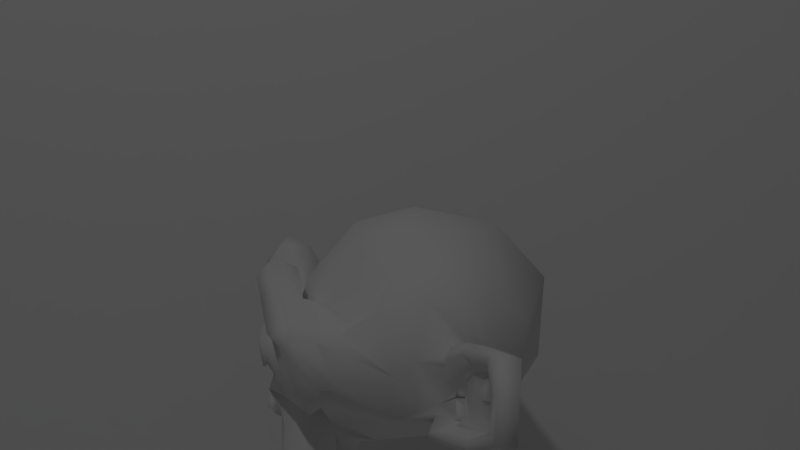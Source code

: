 # Source: test-side-screll.blend  (saved by Blender 2.79.0; exported with 4.5.12 LTS)
import bpy
from mathutils import Matrix  # noqa: F401  (used for matrix-valued properties, if any)

bpy.ops.wm.read_factory_settings(use_empty=True)
scene = bpy.context.scene
scene.name = 'Scene'

# ---- collections
col_collection_1 = bpy.data.collections.new('Collection 1'); scene.collection.children.link(col_collection_1)

# ---- materials (node trees are filled in below, after node groups)
mat_material = bpy.data.materials.new('Material')
mat_material.alpha_threshold = 0.0
mat_material.use_transparent_shadow = False
mat_material.roughness = 0.5
mat_material_001 = bpy.data.materials.new('Material.001')
mat_material_001.alpha_threshold = 0.0
mat_material_001.use_transparent_shadow = False
mat_material_001.roughness = 0.5
mat_sidewalk = bpy.data.materials.new('Sidewalk')
mat_sidewalk.alpha_threshold = 0.0
mat_sidewalk.use_transparent_shadow = False
mat_sidewalk.roughness = 0.5

# ---- material node trees

# ---- world
world_world = bpy.data.worlds.new('World'); scene.world = world_world
world_world.color = (0.05088, 0.05088, 0.05088)
world_world.use_sun_shadow = False
world_world.sun_shadow_jitter_overblur = 0.0
world_world.cycles.sampling_method = 'NONE'
world_world.cycles.sample_map_resolution = 256

# ---- cameras
cam_camera = bpy.data.cameras.new('Camera')
cam_camera.clip_end = 100.0
cam_camera.lens = 35.0
cam_camera.sensor_width = 32.0
cam_camera.sensor_height = 18.0
cam_camera.ortho_scale = 7.314
cam_camera.show_safe_center = True
cam_camera.dof.focus_distance = 0.0
cam_camera.dof.aperture_fstop = 128.0

# ---- lights
light_lamp = bpy.data.lights.new('Lamp', 'POINT')
light_lamp.transmission_factor = 0.0
light_lamp.cutoff_distance = 30.0
light_lamp.energy = 100.0
light_lamp.shadow_buffer_clip_start = 1.001
light_lamp.shadow_soft_size = 0.1
light_lamp.shadow_maximum_resolution = 0.006
light_lamp.use_absolute_resolution = True
light_lamp.cycles.use_multiple_importance_sampling = False

# ---- meshes
me_plane_003 = bpy.data.meshes.new('Plane.003')
me_plane_003.from_pydata([(-1.0, -1.0, 0.0), (1.0, -1.0, 0.0), (-1.0, 1.0, 0.0), (1.0, 1.0, 0.0)], [], [(0, 1, 3, 2)])
_uv = me_plane_003.uv_layers.new(name='UVMap')
_uv.uv.foreach_set('vector', [-0.9178, 1.33, -0.9178, -0.2865, 1.769, -0.2865, 1.769, 1.33])
me_plane_003.materials.append(mat_material)
me_plane_003.use_remesh_preserve_volume = False
me_plane_003.use_remesh_preserve_attributes = False
me_plane_003.use_mirror_vertex_groups = False
me_plane_003.update()
me_plane_002 = bpy.data.meshes.new('Plane.002')
me_plane_002.from_pydata([(-1.0, -1.0, 0.0), (1.0, -1.0, 0.0), (-1.0, 1.0, 0.0), (1.0, 1.0, 0.0)], [], [(0, 1, 3, 2)])
_uv = me_plane_002.uv_layers.new(name='UVMap')
_uv.uv.foreach_set('vector', [7.974e-05, 7.971e-05, 0.9945, 7.971e-05, 0.9945, 0.9999, 7.971e-05, 0.9999])
me_plane_002.materials.append(mat_material_001)
me_plane_002.use_remesh_preserve_volume = False
me_plane_002.use_remesh_preserve_attributes = False
me_plane_002.use_mirror_vertex_groups = False
me_plane_002.update()
me_plane_001 = bpy.data.meshes.new('Plane.001')
me_plane_001.from_pydata([(-1.0, -1.0, 0.0), (1.0, -1.0, 0.0), (-1.0, 1.0, 0.0), (1.0, 1.0, 0.0)], [], [(0, 1, 3, 2)])
_uv = me_plane_001.uv_layers.new(name='UVMap')
_uv.uv.foreach_set('vector', [-0.1249, -2.0, 1.125, -2.0, 1.125, 3.0, -0.1249, 3.0])
me_plane_001.materials.append(mat_sidewalk)
me_plane_001.use_remesh_preserve_volume = False
me_plane_001.use_remesh_preserve_attributes = False
me_plane_001.use_mirror_vertex_groups = False
me_plane_001.update()
me_suzanne = bpy.data.meshes.new('Suzanne')
me_suzanne.from_pydata([(0.4375, -0.7656, 0.1641), (-0.4375, -0.7656, 0.1641), (0.5, -0.6875, 0.09375), (-0.5, -0.6875, 0.09375), (0.5469, -0.5781, 0.05469), (-0.5469, -0.5781, 0.05469), (0.3516, -0.6172, -0.02344), (-0.3516, -0.6172, -0.02344), (0.3516, -0.7188, 0.03125), (-0.3516, -0.7188, 0.03125), (0.3516, -0.7812, 0.1328), (-0.3516, -0.7812, 0.1328), (0.2734, -0.7969, 0.1641), (-0.2734, -0.7969, 0.1641), (0.2031, -0.7422, 0.09375), (-0.2031, -0.7422, 0.09375), (0.1562, -0.6484, 0.05469), (-0.1562, -0.6484, 0.05469), (0.07812, -0.6562, 0.2422), (-0.07812, -0.6562, 0.2422), (0.1406, -0.7422, 0.2422), (-0.1406, -0.7422, 0.2422), (0.2422, -0.7969, 0.2422), (-0.2422, -0.7969, 0.2422), (0.2734, -0.7969, 0.3281), (-0.2734, -0.7969, 0.3281), (0.2031, -0.7422, 0.3906), (-0.2031, -0.7422, 0.3906), (0.1562, -0.6484, 0.4375), (-0.1562, -0.6484, 0.4375), (0.3516, -0.6172, 0.5156), (-0.3516, -0.6172, 0.5156), (0.3516, -0.7188, 0.4531), (-0.3516, -0.7188, 0.4531), (0.3516, -0.7812, 0.3594), (-0.3516, -0.7812, 0.3594), (0.4375, -0.7656, 0.3281), (-0.4375, -0.7656, 0.3281), (0.5, -0.6875, 0.3906), (-0.5, -0.6875, 0.3906), (0.5469, -0.5781, 0.4375), (-0.5469, -0.5781, 0.4375), (0.625, -0.5625, 0.2422), (-0.625, -0.5625, 0.2422), (0.5625, -0.6719, 0.2422), (-0.5625, -0.6719, 0.2422), (0.4688, -0.7578, 0.2422), (-0.4688, -0.7578, 0.2422), (0.4766, -0.7734, 0.2422), (-0.4766, -0.7734, 0.2422), (0.4453, -0.7812, 0.3359), (-0.4453, -0.7812, 0.3359), (0.3516, -0.8047, 0.375), (-0.3516, -0.8047, 0.375), (0.2656, -0.8203, 0.3359), (-0.2656, -0.8203, 0.3359), (0.2266, -0.8203, 0.2422), (-0.2266, -0.8203, 0.2422), (0.2656, -0.8203, 0.1562), (-0.2656, -0.8203, 0.1562), (0.3516, -0.8281, 0.2422), (-0.3516, -0.8281, 0.2422), (0.3516, -0.8047, 0.1172), (-0.3516, -0.8047, 0.1172), (0.4453, -0.7812, 0.1562), (-0.4453, -0.7812, 0.1562), (0.0, -0.7422, 0.4297), (0.0, -0.8203, 0.3516), (0.0, -0.7344, -0.6797), (0.0, -0.7812, -0.3203), (0.0, -0.7969, -0.1875), (0.0, -0.7188, -0.7734), (0.0, -0.6016, 0.4062), (0.0, -0.5703, 0.5703), (0.0, 0.5469, 0.8984), (0.0, 0.8516, 0.5625), (0.0, 0.8281, 0.07031), (0.0, 0.3516, -0.3828), (0.2031, -0.5625, -0.1875), (-0.2031, -0.5625, -0.1875), (0.3125, -0.5703, -0.4375), (-0.3125, -0.5703, -0.4375), (0.3516, -0.5703, -0.6953), (-0.3516, -0.5703, -0.6953), (0.3672, -0.5312, -0.8906), (-0.3672, -0.5312, -0.8906), (0.3281, -0.5234, -0.9453), (-0.3281, -0.5234, -0.9453), (0.1797, -0.5547, -0.9688), (-0.1797, -0.5547, -0.9688), (0.0, -0.5781, -0.9844), (0.4375, -0.5312, -0.1406), (-0.4375, -0.5312, -0.1406), (0.6328, -0.5391, -0.03906), (-0.6328, -0.5391, -0.03906), (0.8281, -0.4453, 0.1484), (-0.8281, -0.4453, 0.1484), (0.8594, -0.5938, 0.4297), (-0.8594, -0.5938, 0.4297), (0.7109, -0.625, 0.4844), (-0.7109, -0.625, 0.4844), (0.4922, -0.6875, 0.6016), (-0.4922, -0.6875, 0.6016), (0.3203, -0.7344, 0.7578), (-0.3203, -0.7344, 0.7578), (0.1562, -0.7578, 0.7188), (-0.1562, -0.7578, 0.7188), (0.0625, -0.75, 0.4922), (-0.0625, -0.75, 0.4922), (0.1641, -0.7734, 0.4141), (-0.1641, -0.7734, 0.4141), (0.125, -0.7656, 0.3047), (-0.125, -0.7656, 0.3047), (0.2031, -0.7422, 0.09375), (-0.2031, -0.7422, 0.09375), (0.375, -0.7031, 0.01562), (-0.375, -0.7031, 0.01562), (0.4922, -0.6719, 0.0625), (-0.4922, -0.6719, 0.0625), (0.625, -0.6484, 0.1875), (-0.625, -0.6484, 0.1875), (0.6406, -0.6484, 0.2969), (-0.6406, -0.6484, 0.2969), (0.6016, -0.6641, 0.375), (-0.6016, -0.6641, 0.375), (0.4297, -0.7188, 0.4375), (-0.4297, -0.7188, 0.4375), (0.25, -0.7578, 0.4688), (-0.25, -0.7578, 0.4688), (0.0, -0.7344, -0.7656), (0.1094, -0.7344, -0.7188), (-0.1094, -0.7344, -0.7188), (0.1172, -0.7109, -0.8359), (-0.1172, -0.7109, -0.8359), (0.0625, -0.6953, -0.8828), (-0.0625, -0.6953, -0.8828), (0.0, -0.6875, -0.8906), (0.0, -0.75, -0.1953), (0.0, -0.7422, -0.1406), (0.1016, -0.7422, -0.1484), (-0.1016, -0.7422, -0.1484), (0.125, -0.75, -0.2266), (-0.125, -0.75, -0.2266), (0.08594, -0.7422, -0.2891), (-0.08594, -0.7422, -0.2891), (0.3984, -0.6719, -0.04688), (-0.3984, -0.6719, -0.04688), (0.6172, -0.625, 0.05469), (-0.6172, -0.625, 0.05469), (0.7266, -0.6016, 0.2031), (-0.7266, -0.6016, 0.2031), (0.7422, -0.6562, 0.375), (-0.7422, -0.6562, 0.375), (0.6875, -0.7266, 0.4141), (-0.6875, -0.7266, 0.4141), (0.4375, -0.7969, 0.5469), (-0.4375, -0.7969, 0.5469), (0.3125, -0.8359, 0.6406), (-0.3125, -0.8359, 0.6406), (0.2031, -0.8516, 0.6172), (-0.2031, -0.8516, 0.6172), (0.1016, -0.8438, 0.4297), (-0.1016, -0.8438, 0.4297), (0.125, -0.8125, -0.1016), (-0.125, -0.8125, -0.1016), (0.2109, -0.7109, -0.4453), (-0.2109, -0.7109, -0.4453), (0.25, -0.6875, -0.7031), (-0.25, -0.6875, -0.7031), (0.2656, -0.6641, -0.8203), (-0.2656, -0.6641, -0.8203), (0.2344, -0.6328, -0.9141), (-0.2344, -0.6328, -0.9141), (0.1641, -0.6328, -0.9297), (-0.1641, -0.6328, -0.9297), (0.0, -0.6406, -0.9453), (0.0, -0.7266, 0.04688), (0.0, -0.7656, 0.2109), (0.3281, -0.7422, 0.4766), (-0.3281, -0.7422, 0.4766), (0.1641, -0.75, 0.1406), (-0.1641, -0.75, 0.1406), (0.1328, -0.7578, 0.2109), (-0.1328, -0.7578, 0.2109), (0.1172, -0.7344, -0.6875), (-0.1172, -0.7344, -0.6875), (0.07812, -0.75, -0.4453), (-0.07812, -0.75, -0.4453), (0.0, -0.75, -0.4453), (0.0, -0.7422, -0.3281), (0.09375, -0.7812, -0.2734), (-0.09375, -0.7812, -0.2734), (0.1328, -0.7969, -0.2266), (-0.1328, -0.7969, -0.2266), (0.1094, -0.7812, -0.1328), (-0.1094, -0.7812, -0.1328), (0.03906, -0.7812, -0.125), (-0.03906, -0.7812, -0.125), (0.0, -0.8281, -0.2031), (0.04688, -0.8125, -0.1484), (-0.04688, -0.8125, -0.1484), (0.09375, -0.8125, -0.1562), (-0.09375, -0.8125, -0.1562), (0.1094, -0.8281, -0.2266), (-0.1094, -0.8281, -0.2266), (0.07812, -0.8047, -0.25), (-0.07812, -0.8047, -0.25), (0.0, -0.8047, -0.2891), (0.2578, -0.5547, -0.3125), (-0.2578, -0.5547, -0.3125), (0.1641, -0.7109, -0.2422), (-0.1641, -0.7109, -0.2422), (0.1797, -0.7109, -0.3125), (-0.1797, -0.7109, -0.3125), (0.2344, -0.5547, -0.25), (-0.2344, -0.5547, -0.25), (0.0, -0.6875, -0.875), (0.04688, -0.6875, -0.8672), (-0.04688, -0.6875, -0.8672), (0.09375, -0.7109, -0.8203), (-0.09375, -0.7109, -0.8203), (0.09375, -0.7266, -0.7422), (-0.09375, -0.7266, -0.7422), (0.0, -0.6562, -0.7812), (0.09375, -0.6641, -0.75), (-0.09375, -0.6641, -0.75), (0.09375, -0.6406, -0.8125), (-0.09375, -0.6406, -0.8125), (0.04688, -0.6328, -0.8516), (-0.04688, -0.6328, -0.8516), (0.0, -0.6328, -0.8594), (0.1719, -0.7812, 0.2188), (-0.1719, -0.7812, 0.2188), (0.1875, -0.7734, 0.1562), (-0.1875, -0.7734, 0.1562), (0.3359, -0.7578, 0.4297), (-0.3359, -0.7578, 0.4297), (0.2734, -0.7734, 0.4219), (-0.2734, -0.7734, 0.4219), (0.4219, -0.7734, 0.3984), (-0.4219, -0.7734, 0.3984), (0.5625, -0.6953, 0.3516), (-0.5625, -0.6953, 0.3516), (0.5859, -0.6875, 0.2891), (-0.5859, -0.6875, 0.2891), (0.5781, -0.6797, 0.1953), (-0.5781, -0.6797, 0.1953), (0.4766, -0.7188, 0.1016), (-0.4766, -0.7188, 0.1016), (0.375, -0.7422, 0.0625), (-0.375, -0.7422, 0.0625), (0.2266, -0.7812, 0.1094), (-0.2266, -0.7812, 0.1094), (0.1797, -0.7812, 0.2969), (-0.1797, -0.7812, 0.2969), (0.2109, -0.7812, 0.375), (-0.2109, -0.7812, 0.375), (0.2344, -0.7578, 0.3594), (-0.2344, -0.7578, 0.3594), (0.1953, -0.7578, 0.2969), (-0.1953, -0.7578, 0.2969), (0.2422, -0.7578, 0.125), (-0.2422, -0.7578, 0.125), (0.375, -0.7266, 0.08594), (-0.375, -0.7266, 0.08594), (0.4609, -0.7031, 0.1172), (-0.4609, -0.7031, 0.1172), (0.5469, -0.6719, 0.2109), (-0.5469, -0.6719, 0.2109), (0.5547, -0.6719, 0.2812), (-0.5547, -0.6719, 0.2812), (0.5312, -0.6797, 0.3359), (-0.5312, -0.6797, 0.3359), (0.4141, -0.75, 0.3906), (-0.4141, -0.75, 0.3906), (0.2812, -0.7656, 0.3984), (-0.2812, -0.7656, 0.3984), (0.3359, -0.75, 0.4062), (-0.3359, -0.75, 0.4062), (0.2031, -0.75, 0.1719), (-0.2031, -0.75, 0.1719), (0.1953, -0.75, 0.2266), (-0.1953, -0.75, 0.2266), (0.1094, -0.6094, 0.4609), (-0.1094, -0.6094, 0.4609), (0.1953, -0.6172, 0.6641), (-0.1953, -0.6172, 0.6641), (0.3359, -0.5938, 0.6875), (-0.3359, -0.5938, 0.6875), (0.4844, -0.5547, 0.5547), (-0.4844, -0.5547, 0.5547), (0.6797, -0.4922, 0.4531), (-0.6797, -0.4922, 0.4531), (0.7969, -0.4609, 0.4062), (-0.7969, -0.4609, 0.4062), (0.7734, -0.375, 0.1641), (-0.7734, -0.375, 0.1641), (0.6016, -0.4141, 0.0), (-0.6016, -0.4141, 0.0), (0.4375, -0.4688, -0.09375), (-0.4375, -0.4688, -0.09375), (0.0, -0.2891, 0.8984), (0.0, 0.07812, 0.9844), (0.0, 0.6719, -0.1953), (0.0, -0.1875, -0.4609), (0.0, -0.4609, -0.9766), (0.0, -0.3438, -0.8047), (0.0, -0.3203, -0.5703), (0.0, -0.2812, -0.4844), (0.8516, -0.05469, 0.2344), (-0.8516, -0.05469, 0.2344), (0.8594, 0.04688, 0.3203), (-0.8594, 0.04688, 0.3203), (0.7734, 0.4375, 0.2656), (-0.7734, 0.4375, 0.2656), (0.4609, 0.7031, 0.4375), (-0.4609, 0.7031, 0.4375), (0.7344, -0.07031, -0.04688), (-0.7344, -0.07031, -0.04688), (0.5938, 0.1641, -0.125), (-0.5938, 0.1641, -0.125), (0.6406, 0.4297, -0.007812), (-0.6406, 0.4297, -0.007812), (0.3359, 0.6641, 0.05469), (-0.3359, 0.6641, 0.05469), (0.2344, -0.4062, -0.3516), (-0.2344, -0.4062, -0.3516), (0.1797, -0.2578, -0.4141), (-0.1797, -0.2578, -0.4141), (0.2891, -0.3828, -0.7109), (-0.2891, -0.3828, -0.7109), (0.25, -0.3906, -0.5), (-0.25, -0.3906, -0.5), (0.3281, -0.3984, -0.9141), (-0.3281, -0.3984, -0.9141), (0.1406, -0.3672, -0.7578), (-0.1406, -0.3672, -0.7578), (0.125, -0.3594, -0.5391), (-0.125, -0.3594, -0.5391), (0.1641, -0.4375, -0.9453), (-0.1641, -0.4375, -0.9453), (0.2188, -0.4297, -0.2812), (-0.2188, -0.4297, -0.2812), (0.2109, -0.4688, -0.2266), (-0.2109, -0.4688, -0.2266), (0.2031, -0.5, -0.1719), (-0.2031, -0.5, -0.1719), (0.2109, -0.1641, -0.3906), (-0.2109, -0.1641, -0.3906), (0.2969, 0.2656, -0.3125), (-0.2969, 0.2656, -0.3125), (0.3438, 0.5391, -0.1484), (-0.3438, 0.5391, -0.1484), (0.4531, 0.3828, 0.8672), (-0.4531, 0.3828, 0.8672), (0.4531, 0.07031, 0.9297), (-0.4531, 0.07031, 0.9297), (0.4531, -0.2344, 0.8516), (-0.4531, -0.2344, 0.8516), (0.4609, -0.4297, 0.5234), (-0.4609, -0.4297, 0.5234), (0.7266, -0.3359, 0.4062), (-0.7266, -0.3359, 0.4062), (0.6328, -0.2812, 0.4531), (-0.6328, -0.2812, 0.4531), (0.6406, -0.05469, 0.7031), (-0.6406, -0.05469, 0.7031), (0.7969, -0.125, 0.5625), (-0.7969, -0.125, 0.5625), (0.7969, 0.1172, 0.6172), (-0.7969, 0.1172, 0.6172), (0.6406, 0.1953, 0.75), (-0.6406, 0.1953, 0.75), (0.6406, 0.4453, 0.6797), (-0.6406, 0.4453, 0.6797), (0.7969, 0.3594, 0.5391), (-0.7969, 0.3594, 0.5391), (0.6172, 0.5859, 0.3281), (-0.6172, 0.5859, 0.3281), (0.4844, 0.5469, 0.02344), (-0.4844, 0.5469, 0.02344), (0.8203, 0.2031, 0.3281), (-0.8203, 0.2031, 0.3281), (0.4062, -0.1484, -0.1719), (-0.4062, -0.1484, -0.1719), (0.4297, 0.2109, -0.1953), (-0.4297, 0.2109, -0.1953), (0.8906, 0.2344, 0.4062), (-0.8906, 0.2344, 0.4062), (0.7734, 0.125, -0.1406), (-0.7734, 0.125, -0.1406), (1.039, 0.3281, -0.1016), (-1.039, 0.3281, -0.1016), (1.281, 0.4297, 0.05469), (-1.281, 0.4297, 0.05469), (1.352, 0.4219, 0.3203), (-1.352, 0.4219, 0.3203), (1.234, 0.4219, 0.5078), (-1.234, 0.4219, 0.5078), (1.023, 0.3125, 0.4766), (-1.023, 0.3125, 0.4766), (1.016, 0.2891, 0.4141), (-1.016, 0.2891, 0.4141), (1.188, 0.3906, 0.4375), (-1.188, 0.3906, 0.4375), (1.266, 0.4062, 0.2891), (-1.266, 0.4062, 0.2891), (1.211, 0.4062, 0.07812), (-1.211, 0.4062, 0.07812), (1.031, 0.3047, -0.03906), (-1.031, 0.3047, -0.03906), (0.8281, 0.1328, -0.07031), (-0.8281, 0.1328, -0.07031), (0.9219, 0.2188, 0.3594), (-0.9219, 0.2188, 0.3594), (0.9453, 0.2891, 0.3047), (-0.9453, 0.2891, 0.3047), (0.8828, 0.2109, -0.02344), (-0.8828, 0.2109, -0.02344), (1.039, 0.3672, 0.0), (-1.039, 0.3672, 0.0), (1.188, 0.4453, 0.09375), (-1.188, 0.4453, 0.09375), (1.234, 0.4453, 0.25), (-1.234, 0.4453, 0.25), (1.172, 0.4375, 0.3594), (-1.172, 0.4375, 0.3594), (1.023, 0.3594, 0.3438), (-1.023, 0.3594, 0.3438), (0.8438, 0.2109, 0.2891), (-0.8438, 0.2109, 0.2891), (0.8359, 0.2734, 0.1719), (-0.8359, 0.2734, 0.1719), (0.7578, 0.2734, 0.09375), (-0.7578, 0.2734, 0.09375), (0.8203, 0.2734, 0.08594), (-0.8203, 0.2734, 0.08594), (0.8438, 0.2734, 0.01562), (-0.8438, 0.2734, 0.01562), (0.8125, 0.2734, -0.01562), (-0.8125, 0.2734, -0.01562), (0.7266, 0.07031, 0.0), (-0.7266, 0.07031, 0.0), (0.7188, 0.1719, -0.02344), (-0.7188, 0.1719, -0.02344), (0.7188, 0.1875, 0.03906), (-0.7188, 0.1875, 0.03906), (0.7969, 0.2109, 0.2031), (-0.7969, 0.2109, 0.2031), (0.8906, 0.2656, 0.2422), (-0.8906, 0.2656, 0.2422), (0.8906, 0.3203, 0.2344), (-0.8906, 0.3203, 0.2344), (0.8125, 0.3203, -0.01562), (-0.8125, 0.3203, -0.01562), (0.8516, 0.3203, 0.01562), (-0.8516, 0.3203, 0.01562), (0.8281, 0.3203, 0.07812), (-0.8281, 0.3203, 0.07812), (0.7656, 0.3203, 0.09375), (-0.7656, 0.3203, 0.09375), (0.8438, 0.3203, 0.1719), (-0.8438, 0.3203, 0.1719), (1.039, 0.4141, 0.3281), (-1.039, 0.4141, 0.3281), (1.188, 0.4844, 0.3438), (-1.188, 0.4844, 0.3438), (1.258, 0.4922, 0.2422), (-1.258, 0.4922, 0.2422), (1.211, 0.4844, 0.08594), (-1.211, 0.4844, 0.08594), (1.047, 0.4219, 0.0), (-1.047, 0.4219, 0.0), (0.8828, 0.2656, -0.01562), (-0.8828, 0.2656, -0.01562), (0.9531, 0.3438, 0.2891), (-0.9531, 0.3438, 0.2891), (0.8906, 0.3281, 0.1094), (-0.8906, 0.3281, 0.1094), (0.9375, 0.3359, 0.0625), (-0.9375, 0.3359, 0.0625), (1.0, 0.3672, 0.125), (-1.0, 0.3672, 0.125), (0.9609, 0.3516, 0.1719), (-0.9609, 0.3516, 0.1719), (1.016, 0.375, 0.2344), (-1.016, 0.375, 0.2344), (1.055, 0.3828, 0.1875), (-1.055, 0.3828, 0.1875), (1.109, 0.3906, 0.2109), (-1.109, 0.3906, 0.2109), (1.086, 0.3906, 0.2734), (-1.086, 0.3906, 0.2734), (1.023, 0.4844, 0.4375), (-1.023, 0.4844, 0.4375), (1.25, 0.5469, 0.4688), (-1.25, 0.5469, 0.4688), (1.367, 0.5, 0.2969), (-1.367, 0.5, 0.2969), (1.312, 0.5312, 0.05469), (-1.312, 0.5312, 0.05469), (1.039, 0.4922, -0.08594), (-1.039, 0.4922, -0.08594), (0.7891, 0.3281, -0.125), (-0.7891, 0.3281, -0.125), (0.8594, 0.3828, 0.3828), (-0.8594, 0.3828, 0.3828)], [], [(46, 0, 2, 44), (3, 1, 47, 45), (44, 2, 4, 42), (5, 3, 45, 43), (2, 8, 6, 4), (7, 9, 3, 5), (0, 10, 8, 2), (9, 11, 1, 3), (10, 12, 14, 8), (15, 13, 11, 9), (8, 14, 16, 6), (17, 15, 9, 7), (14, 20, 18, 16), (19, 21, 15, 17), (12, 22, 20, 14), (21, 23, 13, 15), (22, 24, 26, 20), (27, 25, 23, 21), (20, 26, 28, 18), (29, 27, 21, 19), (26, 32, 30, 28), (31, 33, 27, 29), (24, 34, 32, 26), (33, 35, 25, 27), (34, 36, 38, 32), (39, 37, 35, 33), (32, 38, 40, 30), (41, 39, 33, 31), (38, 44, 42, 40), (43, 45, 39, 41), (36, 46, 44, 38), (45, 47, 37, 39), (46, 36, 50, 48), (51, 37, 47, 49), (36, 34, 52, 50), (53, 35, 37, 51), (34, 24, 54, 52), (55, 25, 35, 53), (24, 22, 56, 54), (57, 23, 25, 55), (22, 12, 58, 56), (59, 13, 23, 57), (12, 10, 62, 58), (63, 11, 13, 59), (10, 0, 64, 62), (65, 1, 11, 63), (0, 46, 48, 64), (49, 47, 1, 65), (60, 64, 48), (49, 65, 61), (62, 64, 60), (61, 65, 63), (60, 58, 62), (63, 59, 61), (60, 56, 58), (59, 57, 61), (60, 54, 56), (57, 55, 61), (60, 52, 54), (55, 53, 61), (60, 50, 52), (53, 51, 61), (60, 48, 50), (51, 49, 61), (88, 173, 175, 90), (175, 174, 89, 90), (86, 171, 173, 88), (174, 172, 87, 89), (84, 169, 171, 86), (172, 170, 85, 87), (82, 167, 169, 84), (170, 168, 83, 85), (80, 165, 167, 82), (168, 166, 81, 83), (78, 91, 145, 163), (146, 92, 79, 164), (91, 93, 147, 145), (148, 94, 92, 146), (93, 95, 149, 147), (150, 96, 94, 148), (95, 97, 151, 149), (152, 98, 96, 150), (97, 99, 153, 151), (154, 100, 98, 152), (99, 101, 155, 153), (156, 102, 100, 154), (101, 103, 157, 155), (158, 104, 102, 156), (103, 105, 159, 157), (160, 106, 104, 158), (105, 107, 161, 159), (162, 108, 106, 160), (107, 66, 67, 161), (67, 66, 108, 162), (109, 127, 159, 161), (160, 128, 110, 162), (127, 178, 157, 159), (158, 179, 128, 160), (125, 155, 157, 178), (158, 156, 126, 179), (123, 153, 155, 125), (156, 154, 124, 126), (121, 151, 153, 123), (154, 152, 122, 124), (119, 149, 151, 121), (152, 150, 120, 122), (117, 147, 149, 119), (150, 148, 118, 120), (115, 145, 147, 117), (148, 146, 116, 118), (113, 163, 145, 115), (146, 164, 114, 116), (113, 180, 176, 163), (176, 181, 114, 164), (109, 161, 67, 111), (67, 162, 110, 112), (111, 67, 177, 182), (177, 67, 112, 183), (176, 180, 182, 177), (183, 181, 176, 177), (134, 136, 175, 173), (175, 136, 135, 174), (132, 134, 173, 171), (174, 135, 133, 172), (130, 132, 171, 169), (172, 133, 131, 170), (165, 186, 184, 167), (185, 187, 166, 168), (130, 169, 167, 184), (168, 170, 131, 185), (143, 189, 188, 186), (188, 189, 144, 187), (184, 186, 188, 68), (188, 187, 185, 68), (129, 130, 184, 68), (185, 131, 129, 68), (141, 192, 190, 143), (191, 193, 142, 144), (139, 194, 192, 141), (193, 195, 140, 142), (138, 196, 194, 139), (195, 197, 138, 140), (137, 70, 196, 138), (197, 70, 137, 138), (189, 143, 190, 69), (191, 144, 189, 69), (69, 190, 205, 207), (206, 191, 69, 207), (70, 198, 199, 196), (200, 198, 70, 197), (196, 199, 201, 194), (202, 200, 197, 195), (194, 201, 203, 192), (204, 202, 195, 193), (192, 203, 205, 190), (206, 204, 193, 191), (198, 203, 201, 199), (202, 204, 198, 200), (198, 207, 205, 203), (206, 207, 198, 204), (138, 139, 163, 176), (164, 140, 138, 176), (139, 141, 210, 163), (211, 142, 140, 164), (141, 143, 212, 210), (213, 144, 142, 211), (143, 186, 165, 212), (166, 187, 144, 213), (80, 208, 212, 165), (213, 209, 81, 166), (208, 214, 210, 212), (211, 215, 209, 213), (78, 163, 210, 214), (211, 164, 79, 215), (130, 129, 71, 221), (71, 129, 131, 222), (132, 130, 221, 219), (222, 131, 133, 220), (134, 132, 219, 217), (220, 133, 135, 218), (136, 134, 217, 216), (218, 135, 136, 216), (216, 217, 228, 230), (229, 218, 216, 230), (217, 219, 226, 228), (227, 220, 218, 229), (219, 221, 224, 226), (225, 222, 220, 227), (221, 71, 223, 224), (223, 71, 222, 225), (223, 230, 228, 224), (229, 230, 223, 225), (224, 228, 226), (227, 229, 225), (182, 180, 233, 231), (234, 181, 183, 232), (111, 182, 231, 253), (232, 183, 112, 254), (109, 111, 253, 255), (254, 112, 110, 256), (180, 113, 251, 233), (252, 114, 181, 234), (113, 115, 249, 251), (250, 116, 114, 252), (115, 117, 247, 249), (248, 118, 116, 250), (117, 119, 245, 247), (246, 120, 118, 248), (119, 121, 243, 245), (244, 122, 120, 246), (121, 123, 241, 243), (242, 124, 122, 244), (123, 125, 239, 241), (240, 126, 124, 242), (125, 178, 235, 239), (236, 179, 126, 240), (178, 127, 237, 235), (238, 128, 179, 236), (127, 109, 255, 237), (256, 110, 128, 238), (237, 255, 257, 275), (258, 256, 238, 276), (235, 237, 275, 277), (276, 238, 236, 278), (239, 235, 277, 273), (278, 236, 240, 274), (241, 239, 273, 271), (274, 240, 242, 272), (243, 241, 271, 269), (272, 242, 244, 270), (245, 243, 269, 267), (270, 244, 246, 268), (247, 245, 267, 265), (268, 246, 248, 266), (249, 247, 265, 263), (266, 248, 250, 264), (251, 249, 263, 261), (264, 250, 252, 262), (233, 251, 261, 279), (262, 252, 234, 280), (255, 253, 259, 257), (260, 254, 256, 258), (253, 231, 281, 259), (282, 232, 254, 260), (231, 233, 279, 281), (280, 234, 232, 282), (66, 107, 283, 72), (284, 108, 66, 72), (107, 105, 285, 283), (286, 106, 108, 284), (105, 103, 287, 285), (288, 104, 106, 286), (103, 101, 289, 287), (290, 102, 104, 288), (101, 99, 291, 289), (292, 100, 102, 290), (99, 97, 293, 291), (294, 98, 100, 292), (97, 95, 295, 293), (296, 96, 98, 294), (95, 93, 297, 295), (298, 94, 96, 296), (93, 91, 299, 297), (300, 92, 94, 298), (307, 308, 327, 337), (328, 308, 307, 338), (306, 307, 337, 335), (338, 307, 306, 336), (305, 306, 335, 339), (336, 306, 305, 340), (88, 90, 305, 339), (305, 90, 89, 340), (86, 88, 339, 333), (340, 89, 87, 334), (84, 86, 333, 329), (334, 87, 85, 330), (82, 84, 329, 331), (330, 85, 83, 332), (329, 335, 337, 331), (338, 336, 330, 332), (329, 333, 339, 335), (340, 334, 330, 336), (325, 331, 337, 327), (338, 332, 326, 328), (80, 82, 331, 325), (332, 83, 81, 326), (208, 341, 343, 214), (344, 342, 209, 215), (80, 325, 341, 208), (342, 326, 81, 209), (78, 214, 343, 345), (344, 215, 79, 346), (78, 345, 299, 91), (300, 346, 79, 92), (76, 323, 351, 303), (352, 324, 76, 303), (303, 351, 349, 77), (350, 352, 303, 77), (77, 349, 347, 304), (348, 350, 77, 304), (304, 347, 327, 308), (328, 348, 304, 308), (325, 327, 347, 341), (348, 328, 326, 342), (295, 297, 317, 309), (318, 298, 296, 310), (75, 315, 323, 76), (324, 316, 75, 76), (301, 357, 355, 302), (356, 358, 301, 302), (302, 355, 353, 74), (354, 356, 302, 74), (74, 353, 315, 75), (316, 354, 74, 75), (291, 293, 361, 363), (362, 294, 292, 364), (363, 361, 367, 365), (368, 362, 364, 366), (365, 367, 369, 371), (370, 368, 366, 372), (371, 369, 375, 373), (376, 370, 372, 374), (313, 377, 373, 375), (374, 378, 314, 376), (315, 353, 373, 377), (374, 354, 316, 378), (353, 355, 371, 373), (372, 356, 354, 374), (355, 357, 365, 371), (366, 358, 356, 372), (357, 359, 363, 365), (364, 360, 358, 366), (289, 291, 363, 359), (364, 292, 290, 360), (73, 359, 357, 301), (358, 360, 73, 301), (283, 285, 287, 289), (288, 286, 284, 290), (283, 289, 359, 73), (360, 290, 284, 73), (72, 283, 73), (73, 284, 72), (293, 295, 309, 361), (310, 296, 294, 362), (309, 311, 367, 361), (368, 312, 310, 362), (311, 381, 369, 367), (370, 382, 312, 368), (313, 375, 369, 381), (370, 376, 314, 382), (347, 349, 385, 383), (386, 350, 348, 384), (317, 383, 385, 319), (386, 384, 318, 320), (297, 299, 383, 317), (384, 300, 298, 318), (299, 343, 341, 383), (342, 344, 300, 384), (341, 347, 383), (384, 348, 342), (299, 345, 343), (344, 346, 300), (313, 321, 379, 377), (380, 322, 314, 378), (315, 377, 379, 323), (380, 378, 316, 324), (319, 385, 379, 321), (380, 386, 320, 322), (349, 351, 379, 385), (380, 352, 350, 386), (323, 379, 351), (352, 380, 324), (399, 387, 413, 401), (414, 388, 400, 402), (399, 401, 403, 397), (404, 402, 400, 398), (397, 403, 405, 395), (406, 404, 398, 396), (395, 405, 407, 393), (408, 406, 396, 394), (393, 407, 409, 391), (410, 408, 394, 392), (391, 409, 411, 389), (412, 410, 392, 390), (409, 419, 417, 411), (418, 420, 410, 412), (407, 421, 419, 409), (420, 422, 408, 410), (405, 423, 421, 407), (422, 424, 406, 408), (403, 425, 423, 405), (424, 426, 404, 406), (401, 427, 425, 403), (426, 428, 402, 404), (401, 413, 415, 427), (416, 414, 402, 428), (317, 319, 443, 441), (444, 320, 318, 442), (319, 389, 411, 443), (412, 390, 320, 444), (309, 317, 441, 311), (442, 318, 310, 312), (381, 429, 413, 387), (414, 430, 382, 388), (411, 417, 439, 443), (440, 418, 412, 444), (437, 445, 443, 439), (444, 446, 438, 440), (433, 445, 437, 435), (438, 446, 434, 436), (431, 447, 445, 433), (446, 448, 432, 434), (429, 447, 431, 449), (432, 448, 430, 450), (413, 429, 449, 415), (450, 430, 414, 416), (311, 447, 429, 381), (430, 448, 312, 382), (311, 441, 445, 447), (446, 442, 312, 448), (441, 443, 445), (446, 444, 442), (415, 449, 451, 475), (452, 450, 416, 476), (449, 431, 461, 451), (462, 432, 450, 452), (431, 433, 459, 461), (460, 434, 432, 462), (433, 435, 457, 459), (458, 436, 434, 460), (435, 437, 455, 457), (456, 438, 436, 458), (437, 439, 453, 455), (454, 440, 438, 456), (439, 417, 473, 453), (474, 418, 440, 454), (427, 415, 475, 463), (476, 416, 428, 464), (425, 427, 463, 465), (464, 428, 426, 466), (423, 425, 465, 467), (466, 426, 424, 468), (421, 423, 467, 469), (468, 424, 422, 470), (419, 421, 469, 471), (470, 422, 420, 472), (417, 419, 471, 473), (472, 420, 418, 474), (457, 455, 479, 477), (480, 456, 458, 478), (477, 479, 481, 483), (482, 480, 478, 484), (483, 481, 487, 485), (488, 482, 484, 486), (485, 487, 489, 491), (490, 488, 486, 492), (463, 475, 485, 491), (486, 476, 464, 492), (451, 483, 485, 475), (486, 484, 452, 476), (451, 461, 477, 483), (478, 462, 452, 484), (457, 477, 461, 459), (462, 478, 458, 460), (453, 473, 479, 455), (480, 474, 454, 456), (471, 481, 479, 473), (480, 482, 472, 474), (469, 487, 481, 471), (482, 488, 470, 472), (467, 489, 487, 469), (488, 490, 468, 470), (465, 491, 489, 467), (490, 492, 466, 468), (463, 491, 465), (466, 492, 464), (391, 389, 503, 501), (504, 390, 392, 502), (393, 391, 501, 499), (502, 392, 394, 500), (395, 393, 499, 497), (500, 394, 396, 498), (397, 395, 497, 495), (498, 396, 398, 496), (399, 397, 495, 493), (496, 398, 400, 494), (387, 399, 493, 505), (494, 400, 388, 506), (493, 501, 503, 505), (504, 502, 494, 506), (493, 495, 499, 501), (500, 496, 494, 502), (495, 497, 499), (500, 498, 496), (313, 381, 387, 505), (388, 382, 314, 506), (313, 505, 503, 321), (504, 506, 314, 322), (319, 321, 503, 389), (504, 322, 320, 390)])
me_suzanne.polygons.foreach_set('use_smooth', [True] * 500)
me_suzanne.use_remesh_preserve_volume = False
me_suzanne.use_remesh_preserve_attributes = False
me_suzanne.use_mirror_vertex_groups = False
me_suzanne.update()
me_plane = bpy.data.meshes.new('Plane')
me_plane.from_pydata([], [], [])
_uv = me_plane.uv_layers.new(name='UVMap')
_uv.uv.foreach_set('vector', [])
me_plane.materials.append(mat_sidewalk)
me_plane.use_remesh_preserve_volume = False
me_plane.use_remesh_preserve_attributes = False
me_plane.use_mirror_vertex_groups = False
me_plane.update()

# ---- objects
ob_plane_003 = bpy.data.objects.new('Plane.003', me_plane_003)
ob_plane_002 = bpy.data.objects.new('Plane.002', me_plane_002)
ob_plane_001 = bpy.data.objects.new('Plane.001', me_plane_001)
ob_suzanne = bpy.data.objects.new('Suzanne', me_suzanne)
ob_camera = bpy.data.objects.new('Camera', cam_camera)
ob_plane = bpy.data.objects.new('Plane', me_plane)
ob_lamp = bpy.data.objects.new('Lamp', light_lamp)

# ---- transforms, parenting, visibility, modifiers, constraints
ob_plane_003.location = (-1.0, 0.0, 2.0)
ob_plane_003.rotation_euler = (-0.0, 1.571, 0.0)
ob_plane_003.scale = (2.0, 10.0, 1.0)
ob_plane_003.lineart.crease_threshold = 0.0
ob_plane_002.location = (0.0, 10.0, 1.0)
ob_plane_002.rotation_euler = (1.571, -0.0, 0.0)
ob_plane_002.lineart.crease_threshold = 0.0
ob_plane_001.location = (0.0, 0.0, 0.0)
ob_plane_001.scale = (1.0, 10.0, 1.0)
ob_plane_001.lineart.crease_threshold = 0.0
ob_suzanne.location = (0.0, 2.0, 1.0)
ob_suzanne.scale = (0.5, 0.5, 0.5)
ob_suzanne.lineart.crease_threshold = 0.0
ob_camera.parent = ob_suzanne
ob_camera.matrix_parent_inverse = Matrix(((1.0, 0.0, 0.0, -0.4258), (0.0, 1.0, 0.0, -1.973), (0.0, 0.0, 1.0, -1.117), (0.0, 0.0, 0.0, 1.0)))
ob_camera.location = (5.582, 1.953, 2.909)
ob_camera.rotation_euler = (1.396, 0.0, 1.571)
ob_camera.lock_rotations_4d = False
ob_camera.empty_display_type = 'ARROWS'
ob_camera.color = (0.0, 0.0, 0.0, 0.0)
ob_camera.display_type = 'WIRE'
ob_camera.lineart.crease_threshold = 0.0
ob_plane.location = (0.0, 0.0, 0.0)
ob_plane.scale = (1.0, 10.0, 1.0)
ob_plane.lineart.crease_threshold = 0.0
ob_lamp.location = (4.076, 1.005, 5.904)
ob_lamp.rotation_euler = (0.6503, 0.05522, 1.866)
ob_lamp.lock_rotations_4d = False
ob_lamp.empty_display_type = 'ARROWS'
ob_lamp.color = (0.0, 0.0, 0.0, 0.0)
ob_lamp.lineart.crease_threshold = 0.0
cam_camera.dof.focus_object = ob_suzanne

# ---- collection membership
col_collection_1.objects.link(ob_plane_003)
col_collection_1.objects.link(ob_plane_002)
col_collection_1.objects.link(ob_plane_001)
col_collection_1.objects.link(ob_suzanne)
col_collection_1.objects.link(ob_camera)
col_collection_1.objects.link(ob_plane)
col_collection_1.objects.link(ob_lamp)

# ---- scene / render settings (as saved in the file)
scene.camera = ob_camera
scene.frame_start = 1; scene.frame_end = 250; scene.frame_set(17)
scene.render.engine = 'BLENDER_EEVEE_NEXT'
scene.render.resolution_percentage = 50
scene.render.dither_intensity = 0.0
scene.cycles.use_denoising = False
scene.cycles.samples = 10
scene.cycles.sampling_pattern = 'TABULATED_SOBOL'
scene.cycles.light_sampling_threshold = 0.0
scene.cycles.use_adaptive_sampling = False
scene.cycles.use_light_tree = False
scene.cycles.blur_glossy = 0.0
scene.cycles.pixel_filter_type = 'GAUSSIAN'
scene.cycles.sample_clamp_indirect = 0.0
scene.view_settings.view_transform = 'Standard'
bpy.context.view_layer.update()
